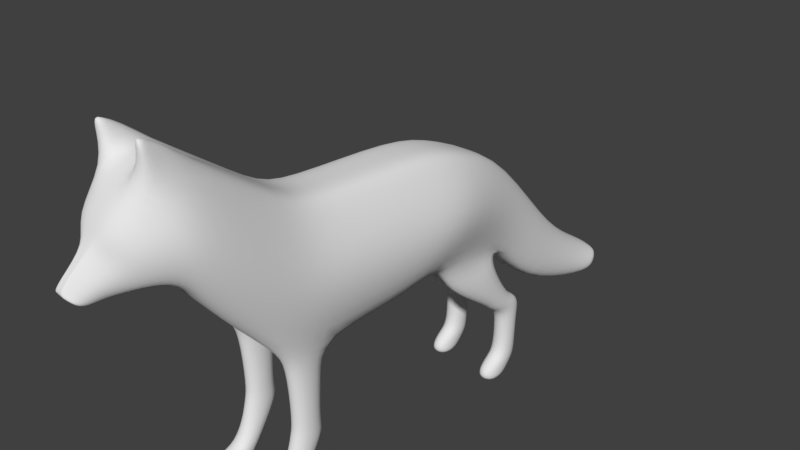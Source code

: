 # Source: fox.blend  (saved by Blender 2.79.0; exported with 4.5.12 LTS)
import bpy
from mathutils import Matrix  # noqa: F401  (used for matrix-valued properties, if any)

bpy.ops.wm.read_factory_settings(use_empty=True)
scene = bpy.context.scene
scene.name = 'Scene'

# ---- collections
col_collection_1 = bpy.data.collections.new('Collection 1'); scene.collection.children.link(col_collection_1)

# ---- materials (node trees are filled in below, after node groups)
mat_material = bpy.data.materials.new('Material')
mat_material.alpha_threshold = 0.0
mat_material.use_transparent_shadow = False
mat_material.roughness = 0.5
mat_material.line_color = (0.0, 0.0, 0.0, 1.0)

# ---- material node trees

# ---- world
world_world = bpy.data.worlds.new('World'); scene.world = world_world
world_world.color = (0.05088, 0.05088, 0.05088)
world_world.use_sun_shadow = False
world_world.sun_shadow_jitter_overblur = 0.0
world_world.cycles.sampling_method = 'MANUAL'

# ---- cameras
cam_camera = bpy.data.cameras.new('Camera')
cam_camera.clip_end = 100.0
cam_camera.lens = 35.0
cam_camera.sensor_width = 32.0
cam_camera.sensor_height = 18.0
cam_camera.ortho_scale = 7.314
cam_camera.dof.focus_distance = 0.0
cam_camera.dof.aperture_fstop = 128.0

# ---- meshes
me_cube = bpy.data.meshes.new('Cube')
me_cube.from_pydata([(0.0, -0.008608, -0.4977), (0.0, 0.6968, 1.339), (0.0, -1.175, -0.4977), (0.0, -1.0, 1.257), (5.696e-17, 0.7027, -0.2411), (5.696e-17, 1.408, 1.141), (0.0, 2.09, -0.4977), (0.0, 2.376, 0.7095), (1.269e-16, -1.894, -0.3964), (1.269e-16, -1.535, 1.392), (1.269e-16, -2.666, 0.5103), (1.269e-16, -2.693, 2.299), (8.958e-17, -2.893, 0.8964), (8.958e-17, -3.146, 2.131), (-1.108e-17, -3.179, 0.9972), (-1.108e-17, -3.516, 1.678), (-6.328e-17, -3.531, 0.8629), (-6.328e-17, -3.566, 1.443), (-1.378e-16, -3.716, 0.8461), (-1.378e-16, -3.919, 1.107), (-1.565e-16, -3.859, 0.9132), (-1.565e-16, -3.961, 1.023), (-3.281e-16, 2.896, -1.455), (-3.281e-16, 3.568, -0.7681), (-4.772e-16, 4.172, -1.874), (-4.772e-16, 4.542, -1.339), (-5.108e-16, 4.491, -1.757), (-5.108e-16, 4.743, -1.49), (0.6441, -0.008608, -0.4977), (0.4897, 0.6968, 1.194), (0.6441, -1.175, -0.4977), (0.4897, -1.0, 1.112), (0.6441, 0.7027, -0.2411), (0.4897, 1.408, 0.9958), (0.3665, 2.09, -0.4471), (0.3198, 2.376, 0.5644), (0.4897, -1.535, 1.247), (0.6441, -1.894, -0.3964), (0.4897, -2.693, 2.154), (0.6441, -2.666, 0.5103), (0.4897, -3.146, 1.986), (0.6441, -2.893, 0.8964), (0.4307, -3.516, 1.533), (0.5392, -3.179, 0.9972), (0.06005, -3.566, 1.443), (0.1929, -3.531, 0.8629), (0.06005, -3.919, 1.107), (0.1929, -3.716, 0.8461), (0.06005, -3.961, 1.023), (0.1929, -3.859, 0.9132), (0.3725, 2.896, -1.404), (0.3258, 3.568, -0.9132), (0.3725, 4.172, -1.824), (0.3258, 4.542, -1.484), (0.4803, 4.491, -1.757), (0.3474, 4.743, -1.49), (0.04875, -3.531, 0.8629), (0.04875, -3.716, 0.8461), (0.3296, -2.693, 2.299), (0.3296, -1.535, 1.392), (0.3296, -0.008608, -0.4977), (0.3296, -1.175, -0.4977), (0.04875, -3.859, 0.9132), (0.04875, -3.961, 1.023), (0.3296, -1.894, -0.3964), (0.3296, -2.666, 0.5103), (0.04875, -3.919, 1.107), (0.3296, -1.0, 1.257), (0.3296, 0.6968, 1.339), (0.2226, -3.146, 2.131), (0.3296, -2.893, 0.8964), (0.3296, 0.7027, -0.2411), (0.1657, 2.896, -1.455), (0.3296, 2.09, -0.4977), (0.3296, 1.408, 1.141), (0.1598, 2.376, 0.7095), (0.1657, 3.568, -0.7681), (0.2234, -3.516, 1.678), (0.3296, -3.179, 0.9972), (0.1657, 4.172, -1.874), (0.1657, 4.542, -1.339), (0.04875, -3.566, 1.443), (0.1657, 4.743, -1.49), (0.1657, 4.491, -1.757), (0.6441, -1.736, -0.6543), (0.6441, -1.235, -0.9234), (0.3296, -1.736, -0.6543), (0.3296, -1.235, -0.9234), (0.6441, -1.69, -1.539), (0.6441, -1.289, -1.556), (0.3296, -1.69, -1.539), (0.3296, -1.289, -1.556), (0.6441, -1.73, -1.697), (0.6441, -1.246, -1.714), (0.3296, -1.73, -1.697), (0.3296, -1.246, -1.714), (0.6441, -1.79, -1.973), (0.6441, -1.306, -1.889), (0.3296, -1.79, -1.973), (0.3296, -1.306, -1.889), (0.6441, -1.918, -2.332), (0.6441, -1.669, -2.45), (0.3296, -1.918, -2.332), (0.3296, -1.669, -2.45), (0.6441, -2.236, -2.438), (0.6441, -1.92, -2.439), (0.3296, -2.236, -2.438), (0.3296, -1.92, -2.439), (0.6441, -1.808, -2.635), (0.3296, -1.808, -2.635), (0.6441, -2.273, -2.557), (0.6441, -2.175, -2.658), (0.3296, -2.273, -2.557), (0.3296, -2.175, -2.658), (0.3296, 1.692, -1.267), (0.3296, 2.156, -1.154), (0.3296, 1.878, -0.6423), (0.3296, 0.9099, -0.7552), (0.6441, 1.878, -0.6423), (0.6441, 0.9099, -0.7552), (0.3296, 2.063, -2.238), (0.3296, 2.427, -2.259), (0.6441, 2.063, -2.238), (0.6441, 2.427, -2.259), (0.6441, 2.423, -1.652), (0.6441, 2.06, -1.765), (0.3296, 2.423, -1.652), (0.3296, 2.06, -1.765), (0.3296, 2.015, -1.512), (0.3296, 2.479, -1.399), (0.6441, 2.015, -1.512), (0.6441, 2.479, -1.399), (0.6441, 2.288, -1.284), (0.6441, 1.824, -1.397), (0.3296, 2.288, -1.284), (0.3296, 1.824, -1.397), (0.6441, 1.692, -1.267), (0.6441, 2.156, -1.154), (0.3296, 1.882, -2.354), (0.3296, 2.413, -2.375), (0.6441, 1.882, -2.354), (0.6441, 2.413, -2.375), (0.3296, 1.725, -2.488), (0.3296, 2.34, -2.509), (0.6441, 1.725, -2.488), (0.6441, 2.34, -2.509), (0.3296, 1.786, -2.655), (0.3296, 2.099, -2.677), (0.6441, 1.786, -2.655), (0.6441, 2.099, -2.677), (-1.565e-16, -3.91, 0.9681), (-5.108e-16, 4.617, -1.624), (0.8886, 0.3441, 0.4207), (0.8886, -1.087, 0.3799), (0.8886, 1.055, 0.4499), (0.4916, 2.233, 0.1059), (0.8886, -1.714, 0.4979), (0.8886, -2.68, 1.405), (0.7826, -3.02, 1.514), (0.5601, -3.347, 1.337), (0.3314, -3.549, 1.153), (0.1929, -3.817, 0.9765), (0.1929, -3.91, 0.9681), (0.4459, 3.232, -1.111), (0.4459, 4.357, -1.607), (0.4803, 4.617, -1.624), (0.1657, 4.617, -1.624), (0.04875, -3.91, 0.9681), (0.4097, -3.146, 2.655), (0.5531, -3.146, 2.414), (0.2872, -3.146, 2.505)], [], [(153, 30, 28, 152), (152, 28, 32, 154), (154, 32, 34, 155), (153, 31, 36, 156), (156, 36, 38, 157), (157, 38, 40, 158), (158, 40, 42, 159), (159, 42, 44, 160), (160, 44, 46, 161), (161, 46, 48, 162), (155, 34, 50, 163), (163, 50, 52, 164), (164, 52, 54, 165), (57, 56, 45, 47), (59, 58, 38, 36), (61, 60, 28, 30), (167, 62, 49, 162), (65, 64, 37, 39), (66, 63, 48, 46), (68, 67, 31, 29), (62, 57, 47, 49), (40, 38, 168, 169), (70, 65, 39, 41), (60, 71, 32, 28), (73, 72, 50, 34), (74, 68, 29, 33), (76, 75, 35, 51), (69, 77, 42, 40), (78, 70, 41, 43), (116, 118, 137, 115), (72, 79, 52, 50), (75, 74, 33, 35), (80, 76, 51, 53), (77, 81, 44, 42), (166, 82, 55, 165), (56, 78, 43, 45), (67, 59, 36, 31), (79, 83, 54, 52), (64, 61, 87, 86), (82, 80, 53, 55), (81, 66, 46, 44), (17, 19, 66, 81), (27, 25, 80, 82), (8, 2, 61, 64), (24, 26, 83, 79), (3, 9, 59, 67), (16, 14, 78, 56), (151, 27, 82, 166), (15, 17, 81, 77), (25, 23, 76, 80), (7, 5, 74, 75), (22, 24, 79, 72), (6, 73, 71, 4), (14, 12, 70, 78), (13, 15, 77, 69), (23, 7, 75, 76), (5, 1, 68, 74), (6, 22, 72, 73), (0, 4, 71, 60), (12, 10, 65, 70), (11, 13, 69, 58), (20, 18, 57, 62), (1, 3, 67, 68), (19, 21, 63, 66), (10, 8, 64, 65), (150, 20, 62, 167), (2, 0, 60, 61), (9, 11, 58, 59), (18, 16, 56, 57), (86, 87, 91, 90), (37, 64, 86, 84), (61, 30, 85, 87), (30, 37, 84, 85), (91, 89, 93, 95), (84, 86, 90, 88), (87, 85, 89, 91), (85, 84, 88, 89), (95, 93, 97, 99), (89, 88, 92, 93), (90, 91, 95, 94), (88, 90, 94, 92), (98, 99, 103, 102), (93, 92, 96, 97), (94, 95, 99, 98), (92, 94, 98, 96), (107, 103, 109, 113), (96, 98, 102, 100), (99, 97, 101, 103), (97, 96, 100, 101), (105, 104, 110, 111), (101, 100, 104, 105), (102, 103, 107, 106), (100, 102, 106, 104), (109, 108, 111, 113), (112, 113, 111, 110), (103, 101, 108, 109), (106, 107, 113, 112), (104, 106, 112, 110), (101, 105, 111, 108), (71, 73, 116, 117), (73, 34, 118, 116), (34, 32, 119, 118), (32, 71, 117, 119), (126, 124, 123, 121), (127, 126, 121, 120), (124, 125, 122, 123), (123, 122, 140, 141), (130, 128, 127, 125), (131, 130, 125, 124), (128, 129, 126, 127), (125, 127, 120, 122), (132, 133, 130, 131), (133, 135, 128, 130), (134, 132, 131, 129), (129, 131, 124, 126), (136, 114, 135, 133), (137, 136, 133, 132), (115, 137, 132, 134), (135, 134, 129, 128), (117, 116, 115, 114), (118, 119, 136, 137), (119, 117, 114, 136), (114, 115, 134, 135), (141, 140, 144, 145), (122, 120, 138, 140), (121, 123, 141, 139), (120, 121, 139, 138), (144, 142, 146, 148), (140, 138, 142, 144), (139, 141, 145, 143), (138, 139, 143, 142), (149, 148, 146, 147), (143, 145, 149, 147), (142, 143, 147, 146), (145, 144, 148, 149), (21, 150, 167, 63), (26, 151, 166, 83), (83, 166, 165, 54), (63, 167, 162, 48), (53, 164, 165, 55), (51, 163, 164, 53), (35, 155, 163, 51), (47, 161, 162, 49), (45, 160, 161, 47), (43, 159, 160, 45), (41, 158, 159, 43), (39, 157, 158, 41), (37, 156, 157, 39), (30, 153, 156, 37), (33, 154, 155, 35), (29, 152, 154, 33), (31, 153, 152, 29), (168, 170, 169), (38, 58, 168), (69, 40, 169, 170), (58, 69, 170, 168)])
me_cube.polygons.foreach_set('use_smooth', [True] * 156)
me_cube.materials.append(mat_material)
me_cube.use_remesh_preserve_volume = False
me_cube.use_remesh_preserve_attributes = False
me_cube.use_mirror_vertex_groups = False
me_cube.update()
arm_armature = bpy.data.armatures.new('Armature')  # bones are not reproduced

# ---- objects
ob_armature = bpy.data.objects.new('Armature', arm_armature)
ob_cube = bpy.data.objects.new('Cube', me_cube)
ob_camera = bpy.data.objects.new('Camera', cam_camera)

# ---- transforms, parenting, visibility, modifiers, constraints
ob_armature.location = (0.0, 1.599, 0.3971)
ob_armature.lineart.crease_threshold = 0.0
ob_cube.parent = ob_armature
ob_cube.matrix_parent_inverse = Matrix(((1.0, 0.0, 0.0, -0.0), (0.0, 1.0, 0.0, -1.599), (0.0, 0.0, 1.0, -0.3971), (0.0, 0.0, 0.0, 1.0)))
ob_cube.location = (0.0, 0.0, 0.0)
ob_cube.lock_rotations_4d = False
ob_cube.empty_display_type = 'ARROWS'
ob_cube.lineart.crease_threshold = 0.0
_vg = ob_cube.vertex_groups.new(name='Group')
_vg = ob_cube.vertex_groups.new(name='Bone')
for _i, _w in zip([0, 1, 4, 5, 7, 28, 29, 32, 33, 35, 60, 68, 71, 74, 75, 152, 154], [0.06406, 0.07078, 0.3551, 0.7741, 0.05849, 0.02899, 0.05356, 0.1183, 0.7178, 0.02317, 0.05659, 0.06868, 0.2977, 0.7761, 0.0545, 0.007888, 0.1411]): _vg.add([_i], _w, 'REPLACE')
_vg = ob_cube.vertex_groups.new(name='Bone.009.L')
for _i, _w in zip([0, 4, 5, 6, 28, 29, 32, 33, 34, 60, 71, 73, 74, 116, 117, 118, 119, 152, 154, 155], [0.08056, 0.29, 0.03406, 0.02453, 0.09801, 0.03329, 0.3066, 0.1174, 0.02542, 0.08064, 0.3244, 0.02576, 0.05681, 0.09305, 0.4819, 0.09442, 0.4959, 0.09141, 0.08003, 0.001168]): _vg.add([_i], _w, 'REPLACE')
_vg = ob_cube.vertex_groups.new(name='Bone.013.L')
for _i, _w in zip([0, 4, 6, 28, 32, 34, 60, 71, 73, 114, 115, 116, 117, 118, 119, 125, 126, 127, 128, 129, 130, 131, 132, 133, 134, 135, 136, 137, 155], [0.02067, 0.1072, 0.1983, 0.005785, 0.0, 0.0, 0.01658, 0.0, 0.07674, 0.9699, 0.9303, 0.4548, 0.4982, 0.4338, 0.4995, 0.08814, 0.05832, 0.09915, 0.8786, 0.9275, 0.8935, 0.9704, 0.9946, 0.9859, 0.9877, 0.9771, 0.9817, 0.9909, 0.0277]): _vg.add([_i], _w, 'REPLACE')
_vg = ob_cube.vertex_groups.new(name='Bone.014.L')
for _i, _w in zip([120, 121, 122, 123, 124, 125, 126, 127, 128, 129, 130, 131, 138, 139, 140, 141, 142, 143, 145, 147, 149], [0.8627, 0.9795, 0.8476, 0.9996, 0.9801, 0.8997, 0.9405, 0.8904, 0.1194, 0.07239, 0.1048, 0.009148, 0.1274, 0.8664, 0.1238, 0.9418, 0.02763, 0.1733, 0.163, 0.047, 0.03843]): _vg.add([_i], _w, 'REPLACE')
_vg = ob_cube.vertex_groups.new(name='Bone.015.L')
for _i, _w in zip([120, 122, 138, 139, 140, 141, 142, 143, 144, 145, 146, 147, 148, 149], [0.1297, 0.1451, 0.8716, 0.133, 0.8754, 0.05811, 0.9607, 0.8265, 1.059, 0.8369, 0.9848, 0.9514, 1.013, 0.9557]): _vg.add([_i], _w, 'REPLACE')
_vg = ob_cube.vertex_groups.new(name='Bone.001')
for _i, _w in zip([0, 1, 2, 3, 4, 5, 28, 29, 31, 32, 33, 60, 67, 68, 71, 74, 152, 153, 154], [0.3919, 0.8267, 0.02679, 0.07964, 0.0876, 0.09133, 0.5646, 0.8304, 0.05761, 0.1086, 0.07654, 0.4906, 0.0641, 0.8416, 0.09163, 0.08432, 0.731, 0.04314, 0.09761]): _vg.add([_i], _w, 'REPLACE')
_vg = ob_cube.vertex_groups.new(name='Bone.002')
for _i, _w in zip([0, 1, 3, 9, 28, 29, 31, 36, 59, 60, 67, 68, 152, 153], [0.1675, 0.06323, 0.7759, 0.0646, 0.0549, 0.03697, 0.7364, 0.06855, 0.06471, 0.09471, 0.7828, 0.04264, 0.04162, 0.08776]): _vg.add([_i], _w, 'REPLACE')
_vg = ob_cube.vertex_groups.new(name='Bone.017.L')
for _i, _w in zip([0, 2, 3, 8, 9, 10, 12, 28, 30, 31, 36, 37, 39, 41, 59, 60, 61, 64, 65, 67, 70, 152, 153, 156, 157, 158], [0.07275, 0.2941, 0.02238, 0.2113, 0.01037, 0.06902, 0.01004, 0.07639, 0.01614, 0.1122, 0.1279, 0.07898, 0.07789, 0.04195, 0.04586, 0.06588, 0.06765, 0.06727, 0.0591, 0.05052, 0.01637, 0.05374, 0.7392, 0.6944, 0.1543, 0.05143]): _vg.add([_i], _w, 'REPLACE')
_vg = ob_cube.vertex_groups.new(name='Bone.018.L')
for _i, _w in zip([0, 2, 8, 10, 12, 28, 30, 37, 39, 41, 60, 61, 64, 65, 70, 84, 85, 86, 87, 153, 156], [0.1584, 0.5325, 0.1876, 0.1039, 0.02332, 0.09479, 0.6994, 0.2415, 0.0945, 0.01608, 0.08584, 0.7833, 0.2588, 0.1013, 0.02177, 0.0, 0.0146, 0.01156, 0.04154, 0.08954, 0.05222]): _vg.add([_i], _w, 'REPLACE')
_vg = ob_cube.vertex_groups.new(name='Bone.019.L')
for _i, _w in zip([2, 8, 10, 12, 30, 37, 39, 41, 61, 64, 65, 70, 84, 85, 86, 87, 88, 89, 90, 91, 92, 93, 94, 95, 156], [0.09487, 0.3423, 0.1072, 0.02541, 0.04358, 0.4409, 0.09608, 0.01748, 0.1154, 0.4736, 0.1046, 0.02363, 0.9798, 0.9634, 0.9605, 0.9475, 0.9159, 0.9827, 0.9096, 0.9562, 0.1491, 0.01656, 0.177, 0.3103, 0.05333]): _vg.add([_i], _w, 'REPLACE')
_vg = ob_cube.vertex_groups.new(name='Bone.020.L')
for _i, _w in zip([88, 90, 91, 92, 93, 94, 95, 96, 97, 98, 99, 100, 101, 102, 103, 105, 107, 108, 109], [0.08089, 0.08676, 0.03419, 0.8352, 0.967, 0.8115, 0.6861, 0.8954, 0.9996, 0.9155, 0.9744, 0.2516, 0.9399, 0.2214, 0.8741, 0.1594, 0.05864, 0.1071, 0.09637]): _vg.add([_i], _w, 'REPLACE')
_vg = ob_cube.vertex_groups.new(name='Bone.021.L')
for _i, _w in zip([96, 98, 100, 101, 102, 103, 104, 105, 106, 107, 108, 109, 110, 111, 112, 113], [0.08701, 0.06534, 0.7467, 0.05999, 0.777, 0.125, 1.011, 0.8406, 0.9835, 0.9411, 0.8929, 0.9035, 1.012, 1.019, 0.9975, 0.9896]): _vg.add([_i], _w, 'REPLACE')
_vg = ob_cube.vertex_groups.new(name='Bone.003')
for _i, _w in zip([3, 9, 11, 31, 36, 38, 59, 67, 156, 157], [0.002747, 0.1184, 0.004478, 0.02456, 0.5173, 0.02568, 0.1913, 0.01304, 0.07546, 2.461e-05]): _vg.add([_i], _w, 'REPLACE')
_vg = ob_cube.vertex_groups.new(name='Bone.004')
for _i, _w in zip([3, 8, 9, 10, 11, 12, 14, 16, 18, 20, 21, 31, 36, 37, 38, 39, 40, 41, 43, 45, 47, 48, 49, 56, 57, 58, 59, 62, 63, 64, 65, 67, 70, 78, 150, 156, 157, 158, 159, 160, 161, 162, 167, 168, 169, 170], [0.05585, 0.0855, 0.6513, 0.5323, 0.1291, 0.3682, 0.1696, 0.07804, 0.0441, 0.02096, 0.006413, 0.0002246, 0.1924, 0.007668, 0.1255, 0.4915, 0.006665, 0.2566, 0.1303, 0.06208, 0.03394, 0.006998, 0.02046, 0.07003, 0.04124, 0.07928, 0.5904, 0.02006, 0.006504, 0.007042, 0.5446, 0.04238, 0.2725, 0.1428, 0.01174, 0.09065, 0.489, 0.1698, 0.07235, 0.02466, 0.01643, 0.01241, 0.01143, 0.02329, 0.01144, 0.0119]): _vg.add([_i], _w, 'REPLACE')
_vg = ob_cube.vertex_groups.new(name='Bone.005')
for _i, _w in zip([9, 10, 11, 12, 13, 14, 15, 16, 18, 19, 20, 21, 36, 38, 39, 40, 41, 42, 43, 44, 45, 46, 47, 48, 49, 56, 57, 58, 59, 62, 63, 65, 66, 69, 70, 77, 78, 150, 157, 158, 159, 160, 161, 162, 167, 168, 169, 170], [0.1123, 0.09259, 0.7452, 0.2096, 0.5054, 0.1362, 0.07145, 0.07349, 0.05275, 0.02253, 0.03895, 0.0286, 0.06095, 0.7835, 0.1428, 0.7346, 0.3765, 0.129, 0.1979, 0.01119, 0.07968, 0.02643, 0.05291, 0.02984, 0.0421, 0.07302, 0.05233, 0.8026, 0.08377, 0.03885, 0.02882, 0.1033, 0.02364, 0.5626, 0.3445, 0.08352, 0.1693, 0.03227, 0.2604, 0.5194, 0.1907, 0.06729, 0.044, 0.03539, 0.03241, 0.6624, 0.6511, 0.6422]): _vg.add([_i], _w, 'REPLACE')
_vg = ob_cube.vertex_groups.new(name='Bone.006')
for _i, _w in zip([10, 11, 12, 13, 14, 15, 16, 17, 18, 19, 20, 21, 38, 39, 40, 41, 42, 43, 44, 45, 46, 47, 48, 49, 56, 57, 58, 62, 63, 65, 66, 69, 70, 77, 78, 81, 150, 157, 158, 159, 160, 161, 162, 167, 168, 169, 170], [0.08833, 0.08762, 0.3135, 0.4785, 0.639, 0.923, 0.8223, 0.969, 0.8839, 0.9323, 0.9075, 0.9225, 0.0709, 0.08355, 0.233, 0.2449, 0.8415, 0.6172, 0.9547, 0.8353, 0.9279, 0.8901, 0.9214, 0.9062, 0.8327, 0.8861, 0.1022, 0.9082, 0.9223, 0.07918, 0.931, 0.4197, 0.2714, 0.9066, 0.6336, 0.9675, 0.9171, 0.08328, 0.2599, 0.7121, 0.8816, 0.9079, 0.915, 0.9172, 0.2941, 0.3126, 0.3211]): _vg.add([_i], _w, 'REPLACE')
_vg = ob_cube.vertex_groups.new(name='Bone.017.R')
_vg = ob_cube.vertex_groups.new(name='Bone.018.R')
_vg = ob_cube.vertex_groups.new(name='Bone.019.R')
_vg = ob_cube.vertex_groups.new(name='Bone.020.R')
_vg = ob_cube.vertex_groups.new(name='Bone.021.R')
_vg = ob_cube.vertex_groups.new(name='Bone.008')
for _i, _w in zip([5, 6, 7, 23, 33, 34, 35, 73, 74, 75, 76, 116, 118, 154, 155], [0.1325, 0.2338, 0.9987, 0.02806, 0.2305, 0.1006, 0.8861, 0.1386, 0.2, 1.0, 0.01014, 0.1175, 0.09497, 0.05473, 0.01592]): _vg.add([_i], _w, 'REPLACE')
_vg = ob_cube.vertex_groups.new(name='Bone.010')
for _i, _w in zip([4, 6, 34, 73, 116, 118, 155], [0.01836, 0.4522, 0.3892, 0.2877, 0.1058, 0.1142, 0.06877]): _vg.add([_i], _w, 'REPLACE')
_vg = ob_cube.vertex_groups.new(name='Bone.011')
for _i, _w in zip([6, 22, 23, 24, 25, 34, 35, 50, 51, 52, 72, 73, 76, 79, 80, 155, 163, 164], [0.0545, 0.9009, 0.9383, 0.06578, 0.008834, 0.04385, 0.003646, 0.9201, 0.9422, 0.06274, 0.913, 0.0526, 0.9388, 0.0548, 0.003112, 0.01055, 0.9402, 0.04558]): _vg.add([_i], _w, 'REPLACE')
_vg = ob_cube.vertex_groups.new(name='Bone.012')
for _i, _w in zip([22, 24, 25, 26, 27, 50, 51, 52, 53, 54, 55, 72, 76, 79, 80, 82, 83, 151, 163, 164, 165, 166], [0.05582, 0.9313, 0.9698, 0.9917, 0.9932, 0.01509, 0.02722, 0.935, 0.9757, 0.9834, 0.991, 0.03624, 0.004593, 0.9429, 0.9728, 0.9929, 0.9906, 0.9952, 0.01024, 0.9509, 0.9888, 0.994]): _vg.add([_i], _w, 'REPLACE')
_vg = ob_cube.vertex_groups.new(name='Bone.009.R')
for _i, _w in zip([1, 5, 6, 29, 33, 34, 68, 73, 74, 152, 154, 155], [0.0, 0.0, 0.0, 0.0, 0.0, 0.0, 0.0, 0.0, 0.0, 0.0, 0.0, 0.0]): _vg.add([_i], _w, 'REPLACE')
_vg = ob_cube.vertex_groups.new(name='Bone.013.R')
_vg = ob_cube.vertex_groups.new(name='Bone.014.R')
_vg = ob_cube.vertex_groups.new(name='Bone.015.R')
_m = ob_cube.modifiers.new('Mirror', 'MIRROR')
_m = ob_cube.modifiers.new('Subsurf', 'SUBSURF')
_m.uv_smooth = 'PRESERVE_CORNERS'
_m.quality = 2
_m.show_only_control_edges = False
_m = ob_cube.modifiers.new('Armature', 'ARMATURE')
_m.object = ob_armature
ob_camera.location = (7.481, -6.508, 5.344)
ob_camera.rotation_euler = (1.109, 0.0, 0.8149)
ob_camera.lock_rotations_4d = False
ob_camera.empty_display_type = 'ARROWS'
ob_camera.color = (0.0, 0.0, 0.0, 0.0)
ob_camera.display_type = 'WIRE'
ob_camera.lineart.crease_threshold = 0.0

# ---- collection membership
col_collection_1.objects.link(ob_armature)
col_collection_1.objects.link(ob_cube)
col_collection_1.objects.link(ob_camera)

# ---- scene / render settings (as saved in the file)
scene.camera = ob_camera
scene.frame_start = 1; scene.frame_end = 250; scene.frame_set(1)
scene.render.engine = 'BLENDER_EEVEE_NEXT'
scene.render.resolution_percentage = 50
scene.render.dither_intensity = 0.0
scene.cycles.use_denoising = False
scene.cycles.samples = 128
scene.cycles.sampling_pattern = 'TABULATED_SOBOL'
scene.cycles.use_adaptive_sampling = False
scene.cycles.use_light_tree = False
scene.cycles.blur_glossy = 0.0
scene.cycles.sample_clamp_indirect = 0.0
scene.view_settings.view_transform = 'Standard'
bpy.context.view_layer.update()

# ---- added for rendering (the .blend has no usable light): sun
light_auto_sun = bpy.data.lights.new('AutoSun', 'SUN')
light_auto_sun.energy = 3.0
light_auto_sun.angle = 0.0523599
ob_auto_sun = bpy.data.objects.new('AutoSun', light_auto_sun)
scene.collection.objects.link(ob_auto_sun)
ob_auto_sun.rotation_euler = (0.872665, 0.174533, 0.523599)
bpy.context.view_layer.update()
